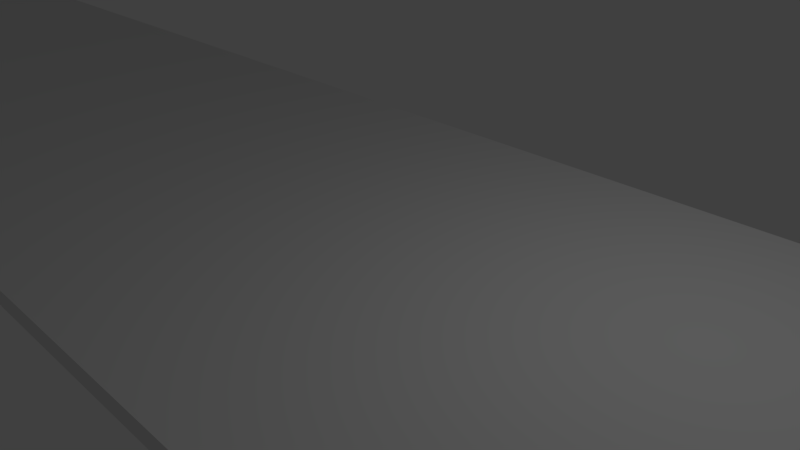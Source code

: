 # Source: MapOne.blend  (saved by Blender 2.77.0; exported with 4.5.12 LTS)
import bpy
from mathutils import Matrix  # noqa: F401  (used for matrix-valued properties, if any)

bpy.ops.wm.read_factory_settings(use_empty=True)
scene = bpy.context.scene
scene.name = 'Scene'

# ---- collections
col_collection_1 = bpy.data.collections.new('Collection 1'); scene.collection.children.link(col_collection_1)

# ---- materials (node trees are filled in below, after node groups)
mat_material = bpy.data.materials.new('Material')
mat_material.alpha_threshold = 0.0
mat_material.use_transparent_shadow = False
mat_material.roughness = 0.5
mat_material.line_color = (0.0, 0.0, 0.0, 1.0)
mat_material_001 = bpy.data.materials.new('Material.001')
mat_material_001.alpha_threshold = 0.0
mat_material_001.use_transparent_shadow = False
mat_material_001.roughness = 0.5
mat_material_001.line_color = (0.0, 0.0, 0.0, 1.0)
mat_material_002 = bpy.data.materials.new('Material.002')
mat_material_002.alpha_threshold = 0.0
mat_material_002.use_transparent_shadow = False
mat_material_002.roughness = 0.5
mat_material_002.line_color = (0.0, 0.0, 0.0, 1.0)
mat_material_003 = bpy.data.materials.new('Material.003')
mat_material_003.alpha_threshold = 0.0
mat_material_003.use_transparent_shadow = False
mat_material_003.roughness = 0.5
mat_material_003.line_color = (0.0, 0.0, 0.0, 1.0)
mat_material_004 = bpy.data.materials.new('Material.004')
mat_material_004.alpha_threshold = 0.0
mat_material_004.use_transparent_shadow = False
mat_material_004.roughness = 0.5
mat_material_004.line_color = (0.0, 0.0, 0.0, 1.0)
mat_material_005 = bpy.data.materials.new('Material.005')
mat_material_005.alpha_threshold = 0.0
mat_material_005.use_transparent_shadow = False
mat_material_005.roughness = 0.5
mat_material_005.line_color = (0.0, 0.0, 0.0, 1.0)
mat_material_006 = bpy.data.materials.new('Material.006')
mat_material_006.alpha_threshold = 0.0
mat_material_006.use_transparent_shadow = False
mat_material_006.roughness = 0.5
mat_material_006.line_color = (0.0, 0.0, 0.0, 1.0)

# ---- material node trees

# ---- world
world_world = bpy.data.worlds.new('World'); scene.world = world_world
world_world.color = (0.05088, 0.05088, 0.05088)
world_world.use_sun_shadow = False
world_world.sun_shadow_jitter_overblur = 0.0
world_world.cycles.sampling_method = 'MANUAL'

# ---- cameras
cam_camera = bpy.data.cameras.new('Camera')
cam_camera.clip_end = 100.0
cam_camera.lens = 35.0
cam_camera.sensor_width = 32.0
cam_camera.sensor_height = 18.0
cam_camera.ortho_scale = 7.314
cam_camera.dof.focus_distance = 0.0
cam_camera.dof.aperture_fstop = 128.0

# ---- lights
light_lamp = bpy.data.lights.new('Lamp', 'POINT')
light_lamp.transmission_factor = 0.0
light_lamp.cutoff_distance = 30.0
light_lamp.energy = 100.0
light_lamp.shadow_buffer_clip_start = 1.001
light_lamp.shadow_soft_size = 0.1
light_lamp.shadow_maximum_resolution = 0.006
light_lamp.use_absolute_resolution = True

# ---- meshes
me_cube = bpy.data.meshes.new('Cube')
me_cube.from_pydata([(1.0, 1.0, -1.0), (1.0, -1.0, -1.0), (-1.0, -1.0, -1.0), (-1.0, 1.0, -1.0), (1.0, 1.0, 1.0), (1.0, -1.0, 1.0), (-1.0, -1.0, 1.0), (-1.0, 1.0, 1.0)], [], [(0, 1, 2, 3), (4, 7, 6, 5), (0, 4, 5, 1), (1, 5, 6, 2), (2, 6, 7, 3), (4, 0, 3, 7)])
me_cube.materials.append(mat_material)
me_cube.use_remesh_preserve_volume = False
me_cube.use_remesh_preserve_attributes = False
me_cube.use_mirror_vertex_groups = False
me_cube.update()
me_cube_001 = bpy.data.meshes.new('Cube.001')
me_cube_001.from_pydata([(1.0, 1.0, -1.0), (1.0, -1.0, -1.0), (-1.0, -1.0, -1.0), (-1.0, 1.0, -1.0), (1.0, 1.0, 1.0), (1.0, -1.0, 1.0), (-1.0, -1.0, 1.0), (-1.0, 1.0, 1.0)], [], [(0, 1, 2, 3), (4, 7, 6, 5), (0, 4, 5, 1), (1, 5, 6, 2), (2, 6, 7, 3), (4, 0, 3, 7)])
me_cube_001.materials.append(mat_material_001)
me_cube_001.use_remesh_preserve_volume = False
me_cube_001.use_remesh_preserve_attributes = False
me_cube_001.use_mirror_vertex_groups = False
me_cube_001.update()
me_cube_002 = bpy.data.meshes.new('Cube.002')
me_cube_002.from_pydata([(1.0, 1.0, -1.0), (1.0, -1.0, -1.0), (-1.0, -1.0, -1.0), (-1.0, 1.0, -1.0), (1.0, 1.0, 1.0), (1.0, -1.0, 1.0), (-1.0, -1.0, 1.0), (-1.0, 1.0, 1.0)], [], [(0, 1, 2, 3), (4, 7, 6, 5), (0, 4, 5, 1), (1, 5, 6, 2), (2, 6, 7, 3), (4, 0, 3, 7)])
me_cube_002.materials.append(mat_material_002)
me_cube_002.use_remesh_preserve_volume = False
me_cube_002.use_remesh_preserve_attributes = False
me_cube_002.use_mirror_vertex_groups = False
me_cube_002.update()
me_cube_003 = bpy.data.meshes.new('Cube.003')
me_cube_003.from_pydata([(1.0, 1.0, -1.0), (1.0, -1.0, -1.0), (-1.0, -1.0, -1.0), (-1.0, 1.0, -1.0), (1.0, 1.0, 1.0), (1.0, -1.0, 1.0), (-1.0, -1.0, 1.0), (-1.0, 1.0, 1.0)], [], [(0, 1, 2, 3), (4, 7, 6, 5), (0, 4, 5, 1), (1, 5, 6, 2), (2, 6, 7, 3), (4, 0, 3, 7)])
me_cube_003.materials.append(mat_material_003)
me_cube_003.use_remesh_preserve_volume = False
me_cube_003.use_remesh_preserve_attributes = False
me_cube_003.use_mirror_vertex_groups = False
me_cube_003.update()
me_cube_004 = bpy.data.meshes.new('Cube.004')
me_cube_004.from_pydata([(1.0, 1.0, -1.0), (1.0, -1.0, -1.0), (-1.0, -1.0, -1.0), (-1.0, 1.0, -1.0), (1.0, 1.0, 1.0), (1.0, -1.0, 1.0), (-1.0, -1.0, 1.0), (-1.0, 1.0, 1.0)], [], [(0, 1, 2, 3), (4, 7, 6, 5), (0, 4, 5, 1), (1, 5, 6, 2), (2, 6, 7, 3), (4, 0, 3, 7)])
me_cube_004.materials.append(mat_material_004)
me_cube_004.use_remesh_preserve_volume = False
me_cube_004.use_remesh_preserve_attributes = False
me_cube_004.use_mirror_vertex_groups = False
me_cube_004.update()
me_cube_005 = bpy.data.meshes.new('Cube.005')
me_cube_005.from_pydata([(1.0, 1.0, -1.0), (1.0, -1.0, -1.0), (-1.0, -1.0, -1.0), (-1.0, 1.0, -1.0), (1.0, 1.0, 1.0), (1.0, -1.0, 1.0), (-1.0, -1.0, 1.0), (-1.0, 1.0, 1.0)], [], [(0, 1, 2, 3), (4, 7, 6, 5), (0, 4, 5, 1), (1, 5, 6, 2), (2, 6, 7, 3), (4, 0, 3, 7)])
me_cube_005.materials.append(mat_material_005)
me_cube_005.use_remesh_preserve_volume = False
me_cube_005.use_remesh_preserve_attributes = False
me_cube_005.use_mirror_vertex_groups = False
me_cube_005.update()
me_cube_006 = bpy.data.meshes.new('Cube.006')
me_cube_006.from_pydata([(1.0, 1.0, -1.0), (1.0, -1.0, -1.0), (-1.0, -1.0, -1.0), (-1.0, 1.0, -1.0), (1.0, 1.0, 1.0), (1.0, -1.0, 1.0), (-1.0, -1.0, 1.0), (-1.0, 1.0, 1.0)], [], [(0, 1, 2, 3), (4, 7, 6, 5), (0, 4, 5, 1), (1, 5, 6, 2), (2, 6, 7, 3), (4, 0, 3, 7)])
me_cube_006.materials.append(mat_material_006)
me_cube_006.use_remesh_preserve_volume = False
me_cube_006.use_remesh_preserve_attributes = False
me_cube_006.use_mirror_vertex_groups = False
me_cube_006.update()

# ---- objects
ob_cube = bpy.data.objects.new('Cube', me_cube)
ob_lamp = bpy.data.objects.new('Lamp', light_lamp)
ob_camera = bpy.data.objects.new('Camera', cam_camera)
ob_cube_001 = bpy.data.objects.new('Cube.001', me_cube_001)
ob_cube_002 = bpy.data.objects.new('Cube.002', me_cube_002)
ob_cube_003 = bpy.data.objects.new('Cube.003', me_cube_003)
ob_cube_004 = bpy.data.objects.new('Cube.004', me_cube_004)
ob_cube_005 = bpy.data.objects.new('Cube.005', me_cube_005)
ob_cube_006 = bpy.data.objects.new('Cube.006', me_cube_006)

# ---- transforms, parenting, visibility, modifiers, constraints
ob_cube.location = (0.0, 0.0, 0.0)
ob_cube.scale = (29.77, 3.893, -0.1295)
ob_cube.lock_rotations_4d = False
ob_cube.empty_display_type = 'ARROWS'
ob_cube.lineart.crease_threshold = 0.0
ob_lamp.location = (4.076, 1.005, 5.904)
ob_lamp.rotation_euler = (0.6503, 0.05522, 1.866)
ob_lamp.lock_rotations_4d = False
ob_lamp.empty_display_type = 'ARROWS'
ob_lamp.color = (0.0, 0.0, 0.0, 0.0)
ob_lamp.lineart.crease_threshold = 0.0
ob_camera.location = (7.481, -6.508, 5.344)
ob_camera.rotation_euler = (1.109, 0.01082, 0.8149)
ob_camera.lock_rotations_4d = False
ob_camera.empty_display_type = 'ARROWS'
ob_camera.color = (0.0, 0.0, 0.0, 0.0)
ob_camera.display_type = 'WIRE'
ob_camera.lineart.crease_threshold = 0.0
ob_cube_001.location = (-45.68, 20.76, 0.0)
ob_cube_001.rotation_euler = (0.0, -0.0, -3.857)
ob_cube_001.scale = (27.99, 8.202, -0.2144)
ob_cube_001.lock_rotations_4d = False
ob_cube_001.empty_display_type = 'ARROWS'
ob_cube_001.lineart.crease_threshold = 0.0
ob_cube_002.location = (-35.16, -11.91, 0.0)
ob_cube_002.rotation_euler = (0.0, -0.0, 0.7333)
ob_cube_002.scale = (19.26, 3.893, -0.1295)
ob_cube_002.lock_rotations_4d = False
ob_cube_002.empty_display_type = 'ARROWS'
ob_cube_002.lineart.crease_threshold = 0.0
ob_cube_003.location = (-35.16, -37.21, 0.0)
ob_cube_003.rotation_euler = (0.0, -0.0, 2.218)
ob_cube_003.scale = (19.26, 3.893, -0.1295)
ob_cube_003.lock_rotations_4d = False
ob_cube_003.empty_display_type = 'ARROWS'
ob_cube_003.lineart.crease_threshold = 0.0
ob_cube_004.location = (-79.96, 42.0, 0.0)
ob_cube_004.rotation_euler = (0.0, -0.0, 2.951)
ob_cube_004.scale = (19.26, 3.893, -0.1295)
ob_cube_004.lock_rotations_4d = False
ob_cube_004.empty_display_type = 'ARROWS'
ob_cube_004.lineart.crease_threshold = 0.0
ob_cube_005.location = (-79.96, 42.0, 0.0)
ob_cube_005.rotation_euler = (0.0, -0.0, 2.951)
ob_cube_005.scale = (19.26, 3.893, -0.1295)
ob_cube_005.lock_rotations_4d = False
ob_cube_005.empty_display_type = 'ARROWS'
ob_cube_005.lineart.crease_threshold = 0.0
ob_cube_006.location = (-115.2, 58.64, 6.635)
ob_cube_006.rotation_euler = (-0.03126, -0.2484, -3.825)
ob_cube_006.scale = (27.99, 8.202, -0.2144)
ob_cube_006.lock_rotations_4d = False
ob_cube_006.empty_display_type = 'ARROWS'
ob_cube_006.lineart.crease_threshold = 0.0

# ---- collection membership
col_collection_1.objects.link(ob_cube)
col_collection_1.objects.link(ob_lamp)
col_collection_1.objects.link(ob_camera)
col_collection_1.objects.link(ob_cube_001)
col_collection_1.objects.link(ob_cube_002)
col_collection_1.objects.link(ob_cube_003)
col_collection_1.objects.link(ob_cube_004)
col_collection_1.objects.link(ob_cube_005)
col_collection_1.objects.link(ob_cube_006)

# ---- scene / render settings (as saved in the file)
scene.camera = ob_camera
scene.frame_start = 1; scene.frame_end = 250; scene.frame_set(0)
scene.render.engine = 'BLENDER_EEVEE_NEXT'
scene.render.resolution_percentage = 50
scene.render.dither_intensity = 0.0
scene.cycles.use_denoising = False
scene.cycles.samples = 128
scene.cycles.sampling_pattern = 'TABULATED_SOBOL'
scene.cycles.light_sampling_threshold = 0.0
scene.cycles.use_adaptive_sampling = False
scene.cycles.use_light_tree = False
scene.cycles.blur_glossy = 0.0
scene.cycles.sample_clamp_indirect = 0.0
scene.view_settings.view_transform = 'Standard'
bpy.context.view_layer.update()
